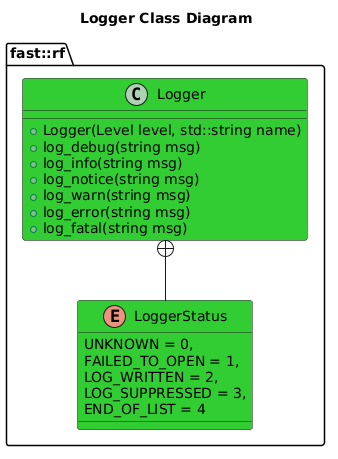

The diagram above was rendered by PlantUML. Its source (embedded in the PNG):
@startuml
title Logger Class Diagram
namespace fast::rf {
    enum LoggerStatus #LimeGreen {
        UNKNOWN = 0,
        FAILED_TO_OPEN = 1,
        LOG_WRITTEN = 2,
        LOG_SUPPRESSED = 3,
        END_OF_LIST = 4
    }
    class Logger #LimeGreen {
        +Logger(Level level, std::string name)
        +log_debug(string msg)
        +log_info(string msg)
        +log_notice(string msg)
        +log_warn(string msg)
        +log_error(string msg)
        +log_fatal(string msg)
    }
    Logger +-- LoggerStatus
}
@enduml